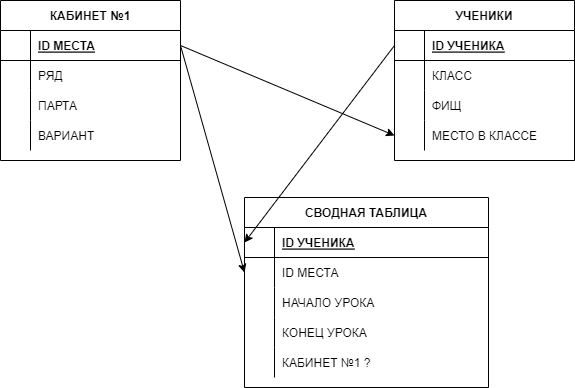

The diagram above was exported from draw.io. Its source (the exported page's mxGraphModel, read from the mxfile embedded in the PNG):
<mxGraphModel dx="610" dy="1683" grid="0" gridSize="10" guides="1" tooltips="1" connect="1" arrows="1" fold="1" page="1" pageScale="1" pageWidth="827" pageHeight="1169" math="0" shadow="0">
  <root>
    <mxCell id="0" />
    <mxCell id="1" parent="0" />
    <mxCell id="3" value="КАБИНЕТ №1" style="shape=table;startSize=30;container=1;collapsible=1;childLayout=tableLayout;fixedRows=1;rowLines=0;fontStyle=1;align=center;resizeLast=1;" vertex="1" parent="1">
      <mxGeometry x="9" y="-393" width="180" height="160" as="geometry" />
    </mxCell>
    <mxCell id="4" value="" style="shape=partialRectangle;collapsible=0;dropTarget=0;pointerEvents=0;fillColor=none;top=0;left=0;bottom=1;right=0;points=[[0,0.5],[1,0.5]];portConstraint=eastwest;" vertex="1" parent="3">
      <mxGeometry y="30" width="180" height="30" as="geometry" />
    </mxCell>
    <mxCell id="5" value="" style="shape=partialRectangle;connectable=0;fillColor=none;top=0;left=0;bottom=0;right=0;fontStyle=1;overflow=hidden;" vertex="1" parent="4">
      <mxGeometry width="30" height="30" as="geometry">
        <mxRectangle width="30" height="30" as="alternateBounds" />
      </mxGeometry>
    </mxCell>
    <mxCell id="6" value="ID МЕСТА" style="shape=partialRectangle;connectable=0;fillColor=none;top=0;left=0;bottom=0;right=0;align=left;spacingLeft=6;fontStyle=5;overflow=hidden;" vertex="1" parent="4">
      <mxGeometry x="30" width="150" height="30" as="geometry">
        <mxRectangle width="150" height="30" as="alternateBounds" />
      </mxGeometry>
    </mxCell>
    <mxCell id="7" value="" style="shape=partialRectangle;collapsible=0;dropTarget=0;pointerEvents=0;fillColor=none;top=0;left=0;bottom=0;right=0;points=[[0,0.5],[1,0.5]];portConstraint=eastwest;" vertex="1" parent="3">
      <mxGeometry y="60" width="180" height="30" as="geometry" />
    </mxCell>
    <mxCell id="8" value="" style="shape=partialRectangle;connectable=0;fillColor=none;top=0;left=0;bottom=0;right=0;editable=1;overflow=hidden;" vertex="1" parent="7">
      <mxGeometry width="30" height="30" as="geometry">
        <mxRectangle width="30" height="30" as="alternateBounds" />
      </mxGeometry>
    </mxCell>
    <mxCell id="9" value="РЯД" style="shape=partialRectangle;connectable=0;fillColor=none;top=0;left=0;bottom=0;right=0;align=left;spacingLeft=6;overflow=hidden;" vertex="1" parent="7">
      <mxGeometry x="30" width="150" height="30" as="geometry">
        <mxRectangle width="150" height="30" as="alternateBounds" />
      </mxGeometry>
    </mxCell>
    <mxCell id="10" value="" style="shape=partialRectangle;collapsible=0;dropTarget=0;pointerEvents=0;fillColor=none;top=0;left=0;bottom=0;right=0;points=[[0,0.5],[1,0.5]];portConstraint=eastwest;" vertex="1" parent="3">
      <mxGeometry y="90" width="180" height="30" as="geometry" />
    </mxCell>
    <mxCell id="11" value="" style="shape=partialRectangle;connectable=0;fillColor=none;top=0;left=0;bottom=0;right=0;editable=1;overflow=hidden;" vertex="1" parent="10">
      <mxGeometry width="30" height="30" as="geometry">
        <mxRectangle width="30" height="30" as="alternateBounds" />
      </mxGeometry>
    </mxCell>
    <mxCell id="12" value="ПАРТА" style="shape=partialRectangle;connectable=0;fillColor=none;top=0;left=0;bottom=0;right=0;align=left;spacingLeft=6;overflow=hidden;" vertex="1" parent="10">
      <mxGeometry x="30" width="150" height="30" as="geometry">
        <mxRectangle width="150" height="30" as="alternateBounds" />
      </mxGeometry>
    </mxCell>
    <mxCell id="13" value="" style="shape=partialRectangle;collapsible=0;dropTarget=0;pointerEvents=0;fillColor=none;top=0;left=0;bottom=0;right=0;points=[[0,0.5],[1,0.5]];portConstraint=eastwest;" vertex="1" parent="3">
      <mxGeometry y="120" width="180" height="30" as="geometry" />
    </mxCell>
    <mxCell id="14" value="" style="shape=partialRectangle;connectable=0;fillColor=none;top=0;left=0;bottom=0;right=0;editable=1;overflow=hidden;" vertex="1" parent="13">
      <mxGeometry width="30" height="30" as="geometry">
        <mxRectangle width="30" height="30" as="alternateBounds" />
      </mxGeometry>
    </mxCell>
    <mxCell id="15" value="ВАРИАНТ" style="shape=partialRectangle;connectable=0;fillColor=none;top=0;left=0;bottom=0;right=0;align=left;spacingLeft=6;overflow=hidden;" vertex="1" parent="13">
      <mxGeometry x="30" width="150" height="30" as="geometry">
        <mxRectangle width="150" height="30" as="alternateBounds" />
      </mxGeometry>
    </mxCell>
    <mxCell id="16" value="УЧЕНИКИ" style="shape=table;startSize=30;container=1;collapsible=1;childLayout=tableLayout;fixedRows=1;rowLines=0;fontStyle=1;align=center;resizeLast=1;" vertex="1" parent="1">
      <mxGeometry x="403" y="-393" width="180" height="160" as="geometry" />
    </mxCell>
    <mxCell id="17" value="" style="shape=partialRectangle;collapsible=0;dropTarget=0;pointerEvents=0;fillColor=none;top=0;left=0;bottom=1;right=0;points=[[0,0.5],[1,0.5]];portConstraint=eastwest;" vertex="1" parent="16">
      <mxGeometry y="30" width="180" height="30" as="geometry" />
    </mxCell>
    <mxCell id="18" value="" style="shape=partialRectangle;connectable=0;fillColor=none;top=0;left=0;bottom=0;right=0;fontStyle=1;overflow=hidden;" vertex="1" parent="17">
      <mxGeometry width="30" height="30" as="geometry">
        <mxRectangle width="30" height="30" as="alternateBounds" />
      </mxGeometry>
    </mxCell>
    <mxCell id="19" value="ID УЧЕНИКА" style="shape=partialRectangle;connectable=0;fillColor=none;top=0;left=0;bottom=0;right=0;align=left;spacingLeft=6;fontStyle=5;overflow=hidden;" vertex="1" parent="17">
      <mxGeometry x="30" width="150" height="30" as="geometry">
        <mxRectangle width="150" height="30" as="alternateBounds" />
      </mxGeometry>
    </mxCell>
    <mxCell id="20" value="" style="shape=partialRectangle;collapsible=0;dropTarget=0;pointerEvents=0;fillColor=none;top=0;left=0;bottom=0;right=0;points=[[0,0.5],[1,0.5]];portConstraint=eastwest;" vertex="1" parent="16">
      <mxGeometry y="60" width="180" height="30" as="geometry" />
    </mxCell>
    <mxCell id="21" value="" style="shape=partialRectangle;connectable=0;fillColor=none;top=0;left=0;bottom=0;right=0;editable=1;overflow=hidden;" vertex="1" parent="20">
      <mxGeometry width="30" height="30" as="geometry">
        <mxRectangle width="30" height="30" as="alternateBounds" />
      </mxGeometry>
    </mxCell>
    <mxCell id="22" value="КЛАСС" style="shape=partialRectangle;connectable=0;fillColor=none;top=0;left=0;bottom=0;right=0;align=left;spacingLeft=6;overflow=hidden;" vertex="1" parent="20">
      <mxGeometry x="30" width="150" height="30" as="geometry">
        <mxRectangle width="150" height="30" as="alternateBounds" />
      </mxGeometry>
    </mxCell>
    <mxCell id="23" value="" style="shape=partialRectangle;collapsible=0;dropTarget=0;pointerEvents=0;fillColor=none;top=0;left=0;bottom=0;right=0;points=[[0,0.5],[1,0.5]];portConstraint=eastwest;" vertex="1" parent="16">
      <mxGeometry y="90" width="180" height="30" as="geometry" />
    </mxCell>
    <mxCell id="24" value="" style="shape=partialRectangle;connectable=0;fillColor=none;top=0;left=0;bottom=0;right=0;editable=1;overflow=hidden;" vertex="1" parent="23">
      <mxGeometry width="30" height="30" as="geometry">
        <mxRectangle width="30" height="30" as="alternateBounds" />
      </mxGeometry>
    </mxCell>
    <mxCell id="25" value="ФИЩ" style="shape=partialRectangle;connectable=0;fillColor=none;top=0;left=0;bottom=0;right=0;align=left;spacingLeft=6;overflow=hidden;" vertex="1" parent="23">
      <mxGeometry x="30" width="150" height="30" as="geometry">
        <mxRectangle width="150" height="30" as="alternateBounds" />
      </mxGeometry>
    </mxCell>
    <mxCell id="26" value="" style="shape=partialRectangle;collapsible=0;dropTarget=0;pointerEvents=0;fillColor=none;top=0;left=0;bottom=0;right=0;points=[[0,0.5],[1,0.5]];portConstraint=eastwest;" vertex="1" parent="16">
      <mxGeometry y="120" width="180" height="30" as="geometry" />
    </mxCell>
    <mxCell id="27" value="" style="shape=partialRectangle;connectable=0;fillColor=none;top=0;left=0;bottom=0;right=0;editable=1;overflow=hidden;" vertex="1" parent="26">
      <mxGeometry width="30" height="30" as="geometry">
        <mxRectangle width="30" height="30" as="alternateBounds" />
      </mxGeometry>
    </mxCell>
    <mxCell id="28" value="МЕСТО В КЛАССЕ" style="shape=partialRectangle;connectable=0;fillColor=none;top=0;left=0;bottom=0;right=0;align=left;spacingLeft=6;overflow=hidden;" vertex="1" parent="26">
      <mxGeometry x="30" width="150" height="30" as="geometry">
        <mxRectangle width="150" height="30" as="alternateBounds" />
      </mxGeometry>
    </mxCell>
    <mxCell id="29" value="СВОДНАЯ ТАБЛИЦА" style="shape=table;startSize=30;container=1;collapsible=1;childLayout=tableLayout;fixedRows=1;rowLines=0;fontStyle=1;align=center;resizeLast=1;" vertex="1" parent="1">
      <mxGeometry x="253" y="-196" width="244" height="190" as="geometry" />
    </mxCell>
    <mxCell id="30" value="" style="shape=partialRectangle;collapsible=0;dropTarget=0;pointerEvents=0;fillColor=none;top=0;left=0;bottom=1;right=0;points=[[0,0.5],[1,0.5]];portConstraint=eastwest;" vertex="1" parent="29">
      <mxGeometry y="30" width="244" height="30" as="geometry" />
    </mxCell>
    <mxCell id="31" value="" style="shape=partialRectangle;connectable=0;fillColor=none;top=0;left=0;bottom=0;right=0;fontStyle=1;overflow=hidden;" vertex="1" parent="30">
      <mxGeometry width="30" height="30" as="geometry">
        <mxRectangle width="30" height="30" as="alternateBounds" />
      </mxGeometry>
    </mxCell>
    <mxCell id="32" value="ID УЧЕНИКА" style="shape=partialRectangle;connectable=0;fillColor=none;top=0;left=0;bottom=0;right=0;align=left;spacingLeft=6;fontStyle=5;overflow=hidden;" vertex="1" parent="30">
      <mxGeometry x="30" width="214" height="30" as="geometry">
        <mxRectangle width="214" height="30" as="alternateBounds" />
      </mxGeometry>
    </mxCell>
    <mxCell id="33" value="" style="shape=partialRectangle;collapsible=0;dropTarget=0;pointerEvents=0;fillColor=none;top=0;left=0;bottom=0;right=0;points=[[0,0.5],[1,0.5]];portConstraint=eastwest;" vertex="1" parent="29">
      <mxGeometry y="60" width="244" height="30" as="geometry" />
    </mxCell>
    <mxCell id="34" value="" style="shape=partialRectangle;connectable=0;fillColor=none;top=0;left=0;bottom=0;right=0;editable=1;overflow=hidden;" vertex="1" parent="33">
      <mxGeometry width="30" height="30" as="geometry">
        <mxRectangle width="30" height="30" as="alternateBounds" />
      </mxGeometry>
    </mxCell>
    <mxCell id="35" value="ID МЕСТА" style="shape=partialRectangle;connectable=0;fillColor=none;top=0;left=0;bottom=0;right=0;align=left;spacingLeft=6;overflow=hidden;" vertex="1" parent="33">
      <mxGeometry x="30" width="214" height="30" as="geometry">
        <mxRectangle width="214" height="30" as="alternateBounds" />
      </mxGeometry>
    </mxCell>
    <mxCell id="36" value="" style="shape=partialRectangle;collapsible=0;dropTarget=0;pointerEvents=0;fillColor=none;top=0;left=0;bottom=0;right=0;points=[[0,0.5],[1,0.5]];portConstraint=eastwest;" vertex="1" parent="29">
      <mxGeometry y="90" width="244" height="30" as="geometry" />
    </mxCell>
    <mxCell id="37" value="" style="shape=partialRectangle;connectable=0;fillColor=none;top=0;left=0;bottom=0;right=0;editable=1;overflow=hidden;" vertex="1" parent="36">
      <mxGeometry width="30" height="30" as="geometry">
        <mxRectangle width="30" height="30" as="alternateBounds" />
      </mxGeometry>
    </mxCell>
    <mxCell id="38" value="НАЧАЛО УРОКА" style="shape=partialRectangle;connectable=0;fillColor=none;top=0;left=0;bottom=0;right=0;align=left;spacingLeft=6;overflow=hidden;" vertex="1" parent="36">
      <mxGeometry x="30" width="214" height="30" as="geometry">
        <mxRectangle width="214" height="30" as="alternateBounds" />
      </mxGeometry>
    </mxCell>
    <mxCell id="39" value="" style="shape=partialRectangle;collapsible=0;dropTarget=0;pointerEvents=0;fillColor=none;top=0;left=0;bottom=0;right=0;points=[[0,0.5],[1,0.5]];portConstraint=eastwest;" vertex="1" parent="29">
      <mxGeometry y="120" width="244" height="30" as="geometry" />
    </mxCell>
    <mxCell id="40" value="" style="shape=partialRectangle;connectable=0;fillColor=none;top=0;left=0;bottom=0;right=0;editable=1;overflow=hidden;" vertex="1" parent="39">
      <mxGeometry width="30" height="30" as="geometry">
        <mxRectangle width="30" height="30" as="alternateBounds" />
      </mxGeometry>
    </mxCell>
    <mxCell id="41" value="КОНЕЦ УРОКА" style="shape=partialRectangle;connectable=0;fillColor=none;top=0;left=0;bottom=0;right=0;align=left;spacingLeft=6;overflow=hidden;" vertex="1" parent="39">
      <mxGeometry x="30" width="214" height="30" as="geometry">
        <mxRectangle width="214" height="30" as="alternateBounds" />
      </mxGeometry>
    </mxCell>
    <mxCell id="43" value="" style="shape=partialRectangle;collapsible=0;dropTarget=0;pointerEvents=0;fillColor=none;top=0;left=0;bottom=0;right=0;points=[[0,0.5],[1,0.5]];portConstraint=eastwest;" vertex="1" parent="29">
      <mxGeometry y="150" width="244" height="30" as="geometry" />
    </mxCell>
    <mxCell id="44" value="" style="shape=partialRectangle;connectable=0;fillColor=none;top=0;left=0;bottom=0;right=0;editable=1;overflow=hidden;" vertex="1" parent="43">
      <mxGeometry width="30" height="30" as="geometry">
        <mxRectangle width="30" height="30" as="alternateBounds" />
      </mxGeometry>
    </mxCell>
    <mxCell id="45" value="КАБИНЕТ №1 ?" style="shape=partialRectangle;connectable=0;fillColor=none;top=0;left=0;bottom=0;right=0;align=left;spacingLeft=6;overflow=hidden;" vertex="1" parent="43">
      <mxGeometry x="30" width="214" height="30" as="geometry">
        <mxRectangle width="214" height="30" as="alternateBounds" />
      </mxGeometry>
    </mxCell>
    <mxCell id="42" style="edgeStyle=none;html=1;exitX=1;exitY=0.5;exitDx=0;exitDy=0;entryX=0;entryY=0.5;entryDx=0;entryDy=0;" edge="1" parent="1" source="4" target="26">
      <mxGeometry relative="1" as="geometry" />
    </mxCell>
    <mxCell id="46" style="edgeStyle=none;html=1;exitX=1;exitY=0.5;exitDx=0;exitDy=0;entryX=0;entryY=0.5;entryDx=0;entryDy=0;" edge="1" parent="1" source="4" target="33">
      <mxGeometry relative="1" as="geometry" />
    </mxCell>
    <mxCell id="47" style="edgeStyle=none;html=1;exitX=0;exitY=0.5;exitDx=0;exitDy=0;entryX=0;entryY=0.5;entryDx=0;entryDy=0;" edge="1" parent="1" source="17" target="30">
      <mxGeometry relative="1" as="geometry" />
    </mxCell>
  </root>
</mxGraphModel>